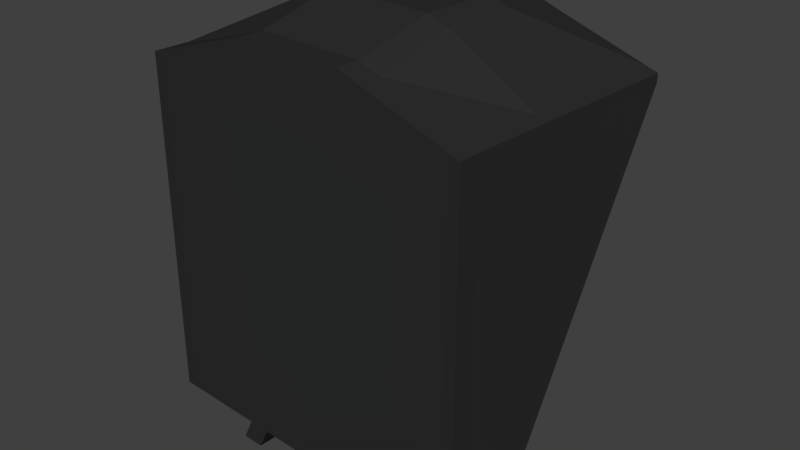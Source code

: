 # Source: monitor.blend  (saved by Blender 2.74.0; exported with 4.5.12 LTS)
import bpy
from mathutils import Matrix  # noqa: F401  (used for matrix-valued properties, if any)

bpy.ops.wm.read_factory_settings(use_empty=True)
scene = bpy.context.scene
scene.name = 'Scene'

# ---- collections
col_collection_1 = bpy.data.collections.new('Collection 1'); scene.collection.children.link(col_collection_1)

# ---- materials (node trees are filled in below, after node groups)
mat_mat_monitorbase = bpy.data.materials.new('mat_monitorBase')
mat_mat_monitorbase.alpha_threshold = 0.0
mat_mat_monitorbase.use_transparent_shadow = False
mat_mat_monitorbase.diffuse_color = (0.02721, 0.02721, 0.02721, 1.0)
mat_mat_monitorbase.roughness = 0.5
mat_mat_monitorscreen = bpy.data.materials.new('mat_monitorScreen')
mat_mat_monitorscreen.alpha_threshold = 0.0
mat_mat_monitorscreen.use_transparent_shadow = False
mat_mat_monitorscreen.diffuse_color = (0.3834, 0.8, 0.8, 1.0)
mat_mat_monitorscreen.roughness = 0.5

# ---- material node trees

# ---- world
world_world = bpy.data.worlds.new('World'); scene.world = world_world
world_world.color = (0.05088, 0.05088, 0.05088)
world_world.use_sun_shadow = False
world_world.sun_shadow_jitter_overblur = 0.0
world_world.cycles.sampling_method = 'MANUAL'
world_world.cycles.sample_map_resolution = 256

# ---- meshes
me_cube_006 = bpy.data.meshes.new('Cube.006')
me_cube_006.from_pydata([(-0.9123, -0.04721, -1.0), (-0.9123, -0.04721, 1.0), (-0.9045, 0.08931, -1.0), (-0.9045, 0.08931, 1.0), (1.084, -0.1617, -1.0), (1.084, -0.1617, 1.0), (1.092, -0.02516, -1.0), (1.092, -0.02516, 1.0), (-0.7979, 0.0832, 0.8932), (-0.7979, 0.0832, -0.8932), (0.9856, -0.01905, 0.8932), (0.9856, -0.01905, -0.8932), (-0.8018, 0.01479, 0.8932), (-0.8018, 0.01479, -0.8932), (0.9817, -0.08745, 0.8932), (0.9817, -0.08745, -0.8932), (-0.9123, -0.04721, 1.085), (-0.9045, 0.08931, 1.085), (-0.9045, 0.08931, -1.065), (-0.9123, -0.04721, -1.065), (1.092, -0.02516, 1.085), (1.092, -0.02516, -1.065), (1.084, -0.1617, 1.085), (1.084, -0.1617, -1.065), (-0.9764, -0.04311, -1.0), (-0.9764, -0.04311, 1.0), (-0.9676, 0.09345, 1.0), (-0.9676, 0.09345, -1.0), (1.156, -0.02916, 1.0), (1.156, -0.02916, -1.0), (1.148, -0.1657, 1.0), (1.148, -0.1657, -1.0), (-0.9764, -0.04311, 1.065), (-0.9676, 0.09345, 1.065), (-0.9676, 0.09345, -1.065), (-0.9764, -0.04311, -1.065), (1.156, -0.02916, 1.065), (1.148, -0.1657, 1.065), (1.148, -0.1657, -1.065), (1.156, -0.02916, -1.065), (-0.8188, 1.487, 1.008), (-0.8829, 0.4344, -1.0), (1.178, 1.372, 1.008), (1.114, 0.3199, -1.0), (1.242, 1.368, 1.008), (1.178, 0.3159, -1.0), (-0.8188, 1.487, 1.08), (1.178, 1.372, 1.08), (-0.882, 1.491, 1.008), (-0.946, 0.4386, -1.0), (1.242, 1.368, 1.06), (-0.882, 1.491, 1.06), (-0.239, 0.04914, 1.129), (0.4266, 0.01098, 1.129), (0.4267, 0.013, -1.0), (-0.2389, 0.05115, -1.0), (0.4188, -0.1235, 1.0), (-0.2467, -0.08537, 1.0), (-0.2467, -0.08537, -1.0), (0.4188, -0.1235, -1.0), (-0.2034, 0.04911, 0.8932), (0.3911, 0.01503, 0.8932), (0.3911, 0.01503, -0.8932), (-0.2034, 0.04911, -0.8932), (-0.2073, -0.01929, 0.8932), (0.3872, -0.05337, 0.8932), (0.3872, -0.05337, -0.8932), (-0.2073, -0.01929, -0.8932), (-0.2389, 0.05115, 1.302), (0.4267, 0.013, 1.302), (0.4267, 0.013, -1.065), (-0.2389, 0.05115, -1.065), (0.4188, -0.1235, 1.302), (-0.2467, -0.08537, 1.302), (-0.2467, -0.08537, -1.065), (0.4188, -0.1235, -1.065), (-0.1533, 1.447, 1.137), (0.5122, 1.408, 1.137), (-0.1532, 1.449, 1.297), (0.5123, 1.41, 1.297), (-0.3768, 0.05906, -1.0), (-0.3847, -0.07746, 1.0), (-0.3266, 0.05618, -0.8932), (-0.3305, -0.01223, -0.8932), (-0.3768, 0.05906, -1.065), (-0.3847, -0.07746, 1.257), (-0.377, 0.05705, 1.129), (-0.3847, -0.07746, -1.0), (-0.3266, 0.05618, 0.8932), (-0.3305, -0.01223, 0.8932), (-0.3768, 0.05906, 1.257), (-0.3847, -0.07746, -1.065), (-0.2913, 1.454, 1.137), (-0.2912, 1.457, 1.252), (0.556, 0.003559, 1.129), (0.5483, -0.1309, -1.0), (0.5068, 0.008403, 0.8932), (0.5029, -0.06, 0.8932), (0.5562, 0.005573, 1.257), (0.5483, -0.1309, -1.065), (0.6417, 1.401, 1.137), (0.6418, 1.403, 1.252), (0.5562, 0.005573, -1.0), (0.5483, -0.1309, 1.0), (0.5068, 0.008403, -0.8932), (0.5029, -0.06, -0.8932), (0.5562, 0.005573, -1.065), (0.5483, -0.1309, 1.257), (0.6671, -0.0007857, -1.203), (0.5376, 0.006638, -1.203), (-0.4529, -0.07355, -1.203), (-0.3149, -0.08146, -1.203), (-0.3071, 0.05506, -1.203), (0.5298, -0.1299, -1.203), (-0.445, 0.06297, -1.203), (0.6593, -0.1373, -1.203), (-0.8759, 0.5551, 1.083), (-0.8474, 1.021, 1.082), (-0.9105, 1.025, 1.061), (-0.9391, 0.5593, 1.063), (-0.9604, 0.2085, -1.0), (-0.9532, 0.3235, -1.0), (-0.8901, 0.3194, -1.0), (-0.8973, 0.2043, -1.0), (1.149, 0.9065, 1.082), (1.121, 0.4407, 1.083), (1.185, 0.4367, 1.063), (1.213, 0.9025, 1.061), (-0.9105, 1.025, 1.005), (-0.9391, 0.5593, 1.003), (1.185, 0.4367, 1.003), (1.213, 0.9025, 1.005), (1.164, 0.08588, -1.0), (1.171, 0.2009, -1.0), (1.099, 0.08987, -1.0), (1.107, 0.2049, -1.0), (1.121, 0.4407, 1.003), (1.149, 0.9065, 1.005), (-0.8759, 0.5551, 1.003), (-0.8474, 1.021, 1.005), (0.4551, 0.4768, 1.132), (0.4837, 0.9426, 1.134), (-0.2105, 0.515, 1.132), (-0.1819, 0.9808, 1.134), (-0.2096, 0.5174, 1.423), (-0.181, 0.9832, 1.422), (0.456, 0.4792, 1.423), (0.4846, 0.945, 1.422), (-0.3475, 0.5253, 1.379), (-0.3189, 0.9911, 1.377), (-0.3484, 0.5229, 1.132), (-0.3198, 0.9887, 1.134), (0.5846, 0.4694, 1.132), (0.6132, 0.9352, 1.134), (0.5855, 0.4718, 1.379), (0.6141, 0.9376, 1.377)], [], [(5, 4, 31, 30), (80, 2, 9, 82), (127, 131, 44, 50), (81, 1, 0, 87), (103, 5, 22, 107), (87, 0, 19, 91), (82, 9, 13, 83), (7, 6, 11, 10), (94, 7, 10, 96), (2, 3, 8, 9), (97, 14, 15, 105), (10, 11, 15, 14), (96, 10, 14, 97), (9, 8, 12, 13), (99, 106, 21, 23), (85, 90, 17, 16), (20, 22, 37, 36), (4, 23, 38, 31), (102, 6, 21, 106), (128, 118, 51, 48), (1, 16, 32, 25), (124, 127, 50, 47), (25, 26, 27, 24), (28, 30, 31, 29), (29, 31, 38, 39), (30, 28, 36, 37), (24, 27, 34, 35), (26, 25, 32, 33), (118, 117, 46, 51), (16, 17, 33, 32), (22, 5, 30, 37), (19, 0, 24, 35), (122, 121, 49, 41), (0, 1, 25, 24), (23, 21, 39, 38), (2, 18, 34, 27), (18, 19, 35, 34), (21, 6, 29, 39), (46, 40, 48, 51), (92, 40, 46, 93), (43, 42, 44, 45), (42, 47, 50, 44), (40, 41, 49, 48), (131, 133, 45, 44), (121, 128, 48, 49), (155, 124, 47, 101), (133, 135, 43, 45), (135, 137, 42, 43), (151, 139, 40, 92), (139, 122, 41, 40), (153, 141, 77, 100), (141, 143, 76, 77), (149, 145, 78, 93), (145, 147, 79, 78), (100, 77, 79, 101), (77, 76, 78, 79), (80, 55, 71, 84), (55, 54, 70, 71), (107, 98, 69, 72), (72, 69, 68, 73), (99, 75, 113, 115), (74, 71, 70, 75), (88, 60, 64, 89), (60, 61, 65, 64), (89, 64, 67, 83), (64, 65, 66, 67), (86, 52, 60, 88), (52, 53, 61, 60), (104, 62, 66, 105), (62, 63, 67, 66), (95, 59, 75, 99), (59, 58, 74, 75), (81, 57, 73, 85), (57, 56, 72, 73), (103, 56, 59, 95), (56, 57, 58, 59), (102, 54, 62, 104), (54, 55, 63, 62), (1, 81, 85, 16), (3, 86, 88, 8), (12, 89, 83, 13), (8, 88, 89, 12), (19, 18, 84, 91), (2, 80, 84, 18), (117, 149, 93, 46), (143, 151, 92, 76), (76, 92, 93, 78), (73, 68, 90, 85), (63, 82, 83, 67), (58, 87, 91, 74), (57, 81, 87, 58), (55, 80, 82, 63), (6, 102, 104, 11), (5, 103, 95, 4), (4, 95, 99, 23), (11, 104, 105, 15), (22, 20, 98, 107), (42, 100, 101, 47), (137, 153, 100, 42), (147, 155, 101, 79), (54, 102, 106, 70), (106, 99, 115, 108), (61, 96, 97, 65), (65, 97, 105, 66), (53, 94, 96, 61), (56, 103, 107, 72), (110, 114, 112, 111), (113, 109, 108, 115), (91, 84, 114, 110), (84, 71, 112, 114), (75, 70, 109, 113), (71, 74, 111, 112), (74, 91, 110, 111), (70, 106, 108, 109), (69, 98, 154, 146), (146, 154, 155, 147), (7, 94, 152, 136), (136, 152, 153, 137), (52, 86, 150, 142), (142, 150, 151, 143), (17, 90, 148, 116), (116, 148, 149, 117), (68, 69, 146, 144), (144, 146, 147, 145), (90, 68, 144, 148), (148, 144, 145, 149), (53, 52, 142, 140), (140, 142, 143, 141), (94, 53, 140, 152), (152, 140, 141, 153), (3, 2, 123, 138), (138, 123, 122, 139), (86, 3, 138, 150), (150, 138, 139, 151), (6, 7, 136, 134), (134, 136, 137, 135), (29, 6, 134, 132), (132, 134, 135, 133), (98, 20, 125, 154), (154, 125, 124, 155), (27, 26, 129, 120), (120, 129, 128, 121), (28, 29, 132, 130), (130, 132, 133, 131), (2, 27, 120, 123), (123, 120, 121, 122), (33, 17, 116, 119), (119, 116, 117, 118), (20, 36, 126, 125), (125, 126, 127, 124), (26, 33, 119, 129), (129, 119, 118, 128), (36, 28, 130, 126), (126, 130, 131, 127)])
me_cube_006.polygons.foreach_set('material_index', [0, 0, 0, 0, 0, 0, 0, 0, 0, 0, 1, 0, 0, 0, 0, 0, 0, 0, 0, 0, 0, 0, 0, 0, 0, 0, 0, 0, 0, 0, 0, 0, 0, 0, 0, 0, 0, 0, 0, 0, 0, 0, 0, 0, 0, 0, 0, 0, 0, 0, 0, 0, 0, 0, 0, 0, 0, 0, 0, 0, 0, 0, 0, 0, 1, 1, 0, 0, 0, 0, 0, 0, 0, 0, 0, 0, 0, 0, 0, 0, 1, 0, 0, 0, 0, 0, 0, 0, 0, 0, 0, 0, 0, 0, 0, 0, 0, 0, 0, 0, 0, 0, 0, 1, 0, 0, 0, 0, 0, 0, 0, 0, 0, 0, 0, 0, 0, 0, 0, 0, 0, 0, 0, 0, 0, 0, 0, 0, 0, 0, 0, 0, 0, 0, 0, 0, 0, 0, 0, 0, 0, 0, 0, 0, 0, 0, 0, 0, 0, 0, 0, 0, 0, 0])
me_cube_006.materials.append(mat_mat_monitorbase)
me_cube_006.materials.append(mat_mat_monitorscreen)
me_cube_006.use_remesh_preserve_volume = False
me_cube_006.use_remesh_preserve_attributes = False
me_cube_006.use_mirror_vertex_groups = False
me_cube_006.update()

# ---- objects
ob_monitor = bpy.data.objects.new('Monitor', me_cube_006)

# ---- transforms, parenting, visibility, modifiers, constraints
ob_monitor.location = (0.0, 0.0, 0.0)
ob_monitor.lineart.crease_threshold = 0.0

# ---- collection membership
col_collection_1.objects.link(ob_monitor)

# ---- scene / render settings (as saved in the file)
scene.frame_start = 1; scene.frame_end = 250; scene.frame_set(1)
scene.render.engine = 'BLENDER_EEVEE_NEXT'
scene.render.resolution_percentage = 50
scene.render.dither_intensity = 0.0
scene.cycles.use_denoising = False
scene.cycles.samples = 10
scene.cycles.sampling_pattern = 'TABULATED_SOBOL'
scene.cycles.light_sampling_threshold = 0.0
scene.cycles.use_adaptive_sampling = False
scene.cycles.use_light_tree = False
scene.cycles.blur_glossy = 0.0
scene.cycles.pixel_filter_type = 'GAUSSIAN'
scene.cycles.sample_clamp_indirect = 0.0
scene.view_settings.view_transform = 'Standard'
bpy.context.view_layer.update()

# ---- added for rendering (the .blend has no active camera and no usable light): camera, sun
cam_auto = bpy.data.cameras.new('AutoCamera')
cam_auto.lens = 50.0
cam_auto.sensor_width = 36.0
cam_auto.clip_end = 1000.0
ob_auto_camera = bpy.data.objects.new('AutoCamera', cam_auto)
scene.collection.objects.link(ob_auto_camera)
ob_auto_camera.location = (3.66347, -3.5742, 2.93496)
ob_auto_camera.rotation_euler = (1.09748, -7.21219e-08, 0.694738)
scene.camera = ob_auto_camera
light_auto_sun = bpy.data.lights.new('AutoSun', 'SUN')
light_auto_sun.energy = 3.0
light_auto_sun.angle = 0.0523599
ob_auto_sun = bpy.data.objects.new('AutoSun', light_auto_sun)
scene.collection.objects.link(ob_auto_sun)
ob_auto_sun.rotation_euler = (0.872665, 0.174533, 0.523599)
bpy.context.view_layer.update()

